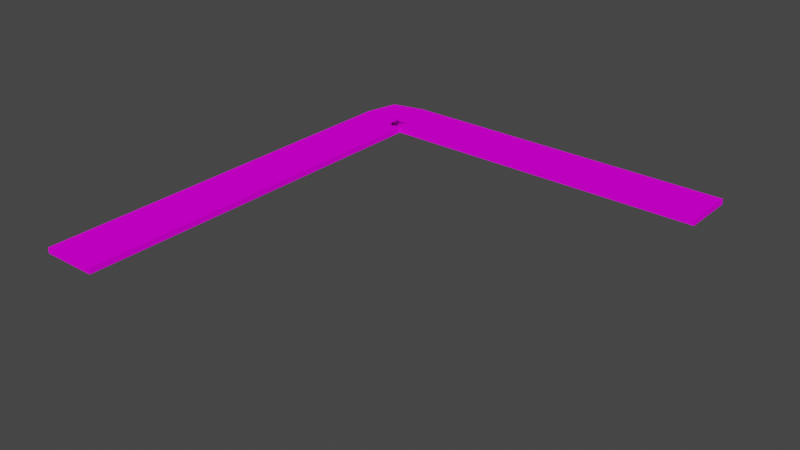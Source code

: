 # Source: road_001.blend  (saved by Blender 3.4.6; exported with 4.5.12 LTS)
import bpy
from mathutils import Matrix  # noqa: F401  (used for matrix-valued properties, if any)

bpy.ops.wm.read_factory_settings(use_empty=True)
scene = bpy.context.scene
scene.name = 'Scene'

# ---- collections
col_collection = bpy.data.collections.new('Collection'); scene.collection.children.link(col_collection)

# ---- images (referenced by path relative to the original .blend; pixels are not part of the script)
import os
ASSET_DIR = os.environ.get("B2B_ASSET_DIR", "")  # directory of the original .blend (textures are referenced by path, not embedded)
HERE = os.path.dirname(os.path.abspath(__file__))  # packed textures are extracted next to this script under _unpacked/

def load_image(name, relpath, width, height, colorspace="sRGB"):
    """Load a texture the original file referenced (path relative to the .blend, or extracted next to this script)."""
    p = next((c for c in (os.path.join(HERE, relpath), os.path.join(ASSET_DIR, relpath)) if relpath and os.path.exists(c)), "")
    if p:
        img = bpy.data.images.load(p, check_existing=True)
        img.name = name
    else:  # same state as the original file: an image datablock whose file is absent (Cycles renders it pink)
        img = bpy.data.images.new(name, width, height)
        img.source = "FILE"
        img.filepath = "//" + (relpath or name)
    img.colorspace_settings.name = colorspace
    return img
img_texturescom_roads0059_1_seamless_s_1_jpg = load_image('TexturesCom_Roads0059_1_seamless_S 1.jpg', 'texture/TexturesCom_Roads0059_1_seamless_S 1.jpg', 1024, 1024, 'sRGB')

# ---- materials (node trees are filled in below, after node groups)
mat_road = bpy.data.materials.new('road')
mat_road.alpha_threshold = 0.0
mat_road.use_transparent_shadow = False
mat_road.roughness = 0.5
mat_road.line_color = (0.0, 0.0, 0.0, 1.0)

# ---- material node trees
mat_road.use_nodes = True; mat_road.node_tree.nodes.clear()
_N = mat_road.node_tree.nodes; _L = mat_road.node_tree.links
n0 = _N.new('ShaderNodeOutputMaterial'); n0.name = 'Material Output'; n0.location = (300, 300)
n1 = _N.new('ShaderNodeBsdfPrincipled'); n1.name = 'Principled BSDF'; n1.location = (10, 300)
n1.distribution = 'GGX'
n1.subsurface_method = 'RANDOM_WALK_SKIN'
n1.inputs[2].default_value = 1.0
n1.inputs[3].default_value = 1.45
n1.inputs[13].default_value = 0.0
n1.inputs[27].default_value = (0.0, 0.0, 0.0, 1.0)
n1.inputs[28].default_value = 1.0
n2 = _N.new('ShaderNodeTexImage'); n2.name = 'Image Texture'; n2.location = (-354, 218)
n2.image = img_texturescom_roads0059_1_seamless_s_1_jpg
_L.new(n1.outputs[0], n0.inputs[0])
_L.new(n2.outputs[0], n1.inputs[0])
n0.is_active_output = True

# ---- world
world_world = bpy.data.worlds.new('World'); scene.world = world_world
world_world.use_nodes = True; world_world.node_tree.nodes.clear()
_N = world_world.node_tree.nodes; _L = world_world.node_tree.links
n0 = _N.new('ShaderNodeOutputWorld'); n0.name = 'World Output'; n0.location = (300, 300)
n1 = _N.new('ShaderNodeBackground'); n1.name = 'Background'; n1.location = (10, 300)
n1.inputs[0].default_value = (0.05088, 0.05088, 0.05088, 1.0)
_L.new(n1.outputs[0], n0.inputs[0])
n0.is_active_output = True
world_world.color = (0.05088, 0.05088, 0.05088)
world_world.use_sun_shadow = False
world_world.sun_shadow_jitter_overblur = 0.0

# ---- meshes
me_roadcell = bpy.data.meshes.new('roadCell')
me_roadcell.from_pydata([(1.0, 1.0, 0.1), (1.0, 1.0, -0.1), (1.0, -1.0, 0.1), (1.0, -1.0, -0.1), (-1.0, 1.0, 0.1), (-1.0, 1.0, -0.1), (-1.0, -1.0, 0.1), (-1.0, -1.0, -0.1)], [], [(0, 4, 6, 2), (3, 2, 6, 7), (7, 6, 4, 5), (5, 1, 3, 7), (1, 0, 2, 3), (5, 4, 0, 1)])
_uv = me_roadcell.uv_layers.new(name='UVMap')
_uv.uv.foreach_set('vector', [1.0, 0.0, 1.0, 1.0, 2.98e-08, 1.0, 0.0, 2.98e-08, 0.2953, -0.0004683, 0.3953, 0.0005168, 0.3854, 1.0, 0.2854, 0.9995, 0.2854, 0.9995, 0.3854, 1.0, 0.3953, 0.0005168, 0.2953, -0.0004683, 1.0, 1.0, 1.0, 0.0, 0.0, 2.98e-08, 2.98e-08, 1.0, 0.2953, -0.0004683, 0.3953, 0.0005168, 0.3854, 1.0, 0.2854, 0.9995, 0.2854, 0.9995, 0.3854, 1.0, 0.3953, 0.0005168, 0.2953, -0.0004683])
me_roadcell.materials.append(mat_road)
me_roadcell.use_mirror_vertex_groups = False
me_roadcell.update()

# ---- curves / text
cu_beziercurve_002 = bpy.data.curves.new('BezierCurve.002', 'CURVE')
cu_beziercurve_002.dimensions = '3D'
_sp = cu_beziercurve_002.splines.new('BEZIER'); _sp.bezier_points.add(2)
_sp.bezier_points.foreach_set('co', [12.0, 9.0, 0.0, 0.0, 9.0, 0.0, 0.0, -1.0, 0.0])
_sp.bezier_points.foreach_set('handle_left', [13.0, 9.0, 0.0, 0.0, 9.0, 0.0, 0.0, -0.2929, 0.0])
_sp.bezier_points.foreach_set('handle_right', [11.0, 9.0, 0.0, 0.0, 9.0, 0.0, 0.0, -1.707, 0.0])
for _p, _l, _r in zip(_sp.bezier_points, ['ALIGNED', 'ALIGNED', 'ALIGNED'], ['ALIGNED', 'ALIGNED', 'ALIGNED']): _p.handle_left_type = _l; _p.handle_right_type = _r
_sp.order_u = 0
_sp.order_v = 0
cu_beziercurve_002.use_path = True
cu_beziercurve_002.fill_mode = 'FULL'

# ---- objects
ob_roadcell = bpy.data.objects.new('roadCell', me_roadcell)
ob_beziercurve = bpy.data.objects.new('BezierCurve', cu_beziercurve_002)

# ---- transforms, parenting, visibility, modifiers, constraints
ob_roadcell.location = (0.0, 0.0, 0.0)
ob_roadcell.lock_rotations_4d = False
ob_roadcell.empty_display_type = 'ARROWS'
ob_roadcell.lineart.crease_threshold = 0.0
_m = ob_roadcell.modifiers.new('Subdivision', 'SUBSURF')
_m.subdivision_type = 'SIMPLE'
_m.levels = 5
_m = ob_roadcell.modifiers.new('Array', 'ARRAY')
_m.count = 14
_m = ob_roadcell.modifiers.new('Curve', 'CURVE')
_m.object = ob_beziercurve
ob_beziercurve.location = (0.0, 0.0, 0.0)

# ---- collection membership
col_collection.objects.link(ob_roadcell)
col_collection.objects.link(ob_beziercurve)

# ---- scene / render settings (as saved in the file)
scene.frame_start = 1; scene.frame_end = 250; scene.frame_set(1)
scene.render.engine = 'BLENDER_EEVEE_NEXT'
scene.cycles.sampling_pattern = 'TABULATED_SOBOL'
scene.cycles.use_light_tree = False
scene.view_settings.view_transform = 'Filmic'
bpy.context.view_layer.update()

# ---- added for rendering (the .blend has no active camera and no usable light): camera, sun
cam_auto = bpy.data.cameras.new('AutoCamera')
cam_auto.lens = 50.0
cam_auto.sensor_width = 36.0
cam_auto.clip_end = 1000.0
ob_auto_camera = bpy.data.objects.new('AutoCamera', cam_auto)
scene.collection.objects.link(ob_auto_camera)
ob_auto_camera.location = (25.7574, -21.7089, 15.8059)
ob_auto_camera.rotation_euler = (1.09748, -7.21219e-08, 0.694738)
scene.camera = ob_auto_camera
light_auto_sun = bpy.data.lights.new('AutoSun', 'SUN')
light_auto_sun.energy = 3.0
light_auto_sun.angle = 0.0523599
ob_auto_sun = bpy.data.objects.new('AutoSun', light_auto_sun)
scene.collection.objects.link(ob_auto_sun)
ob_auto_sun.rotation_euler = (0.872665, 0.174533, 0.523599)
bpy.context.view_layer.update()

